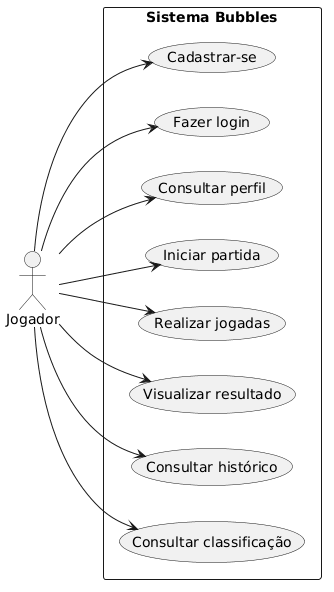

The diagram above was rendered by PlantUML. Its source (embedded in the PNG):
@startuml
left to right direction

actor "Jogador" as jogador

rectangle "Sistema Bubbles" {
    usecase "Cadastrar-se" as UC1
    usecase "Fazer login" as UC2
    usecase "Consultar perfil" as UC3
    usecase "Iniciar partida" as UC4
    usecase "Realizar jogadas" as UC5
    usecase "Visualizar resultado" as UC6
    usecase "Consultar histórico" as UC7
    usecase "Consultar classificação" as UC8
}

jogador --> UC1
jogador --> UC2
jogador --> UC3
jogador --> UC4
jogador --> UC5
jogador --> UC6
jogador --> UC7
jogador --> UC8
@enduml